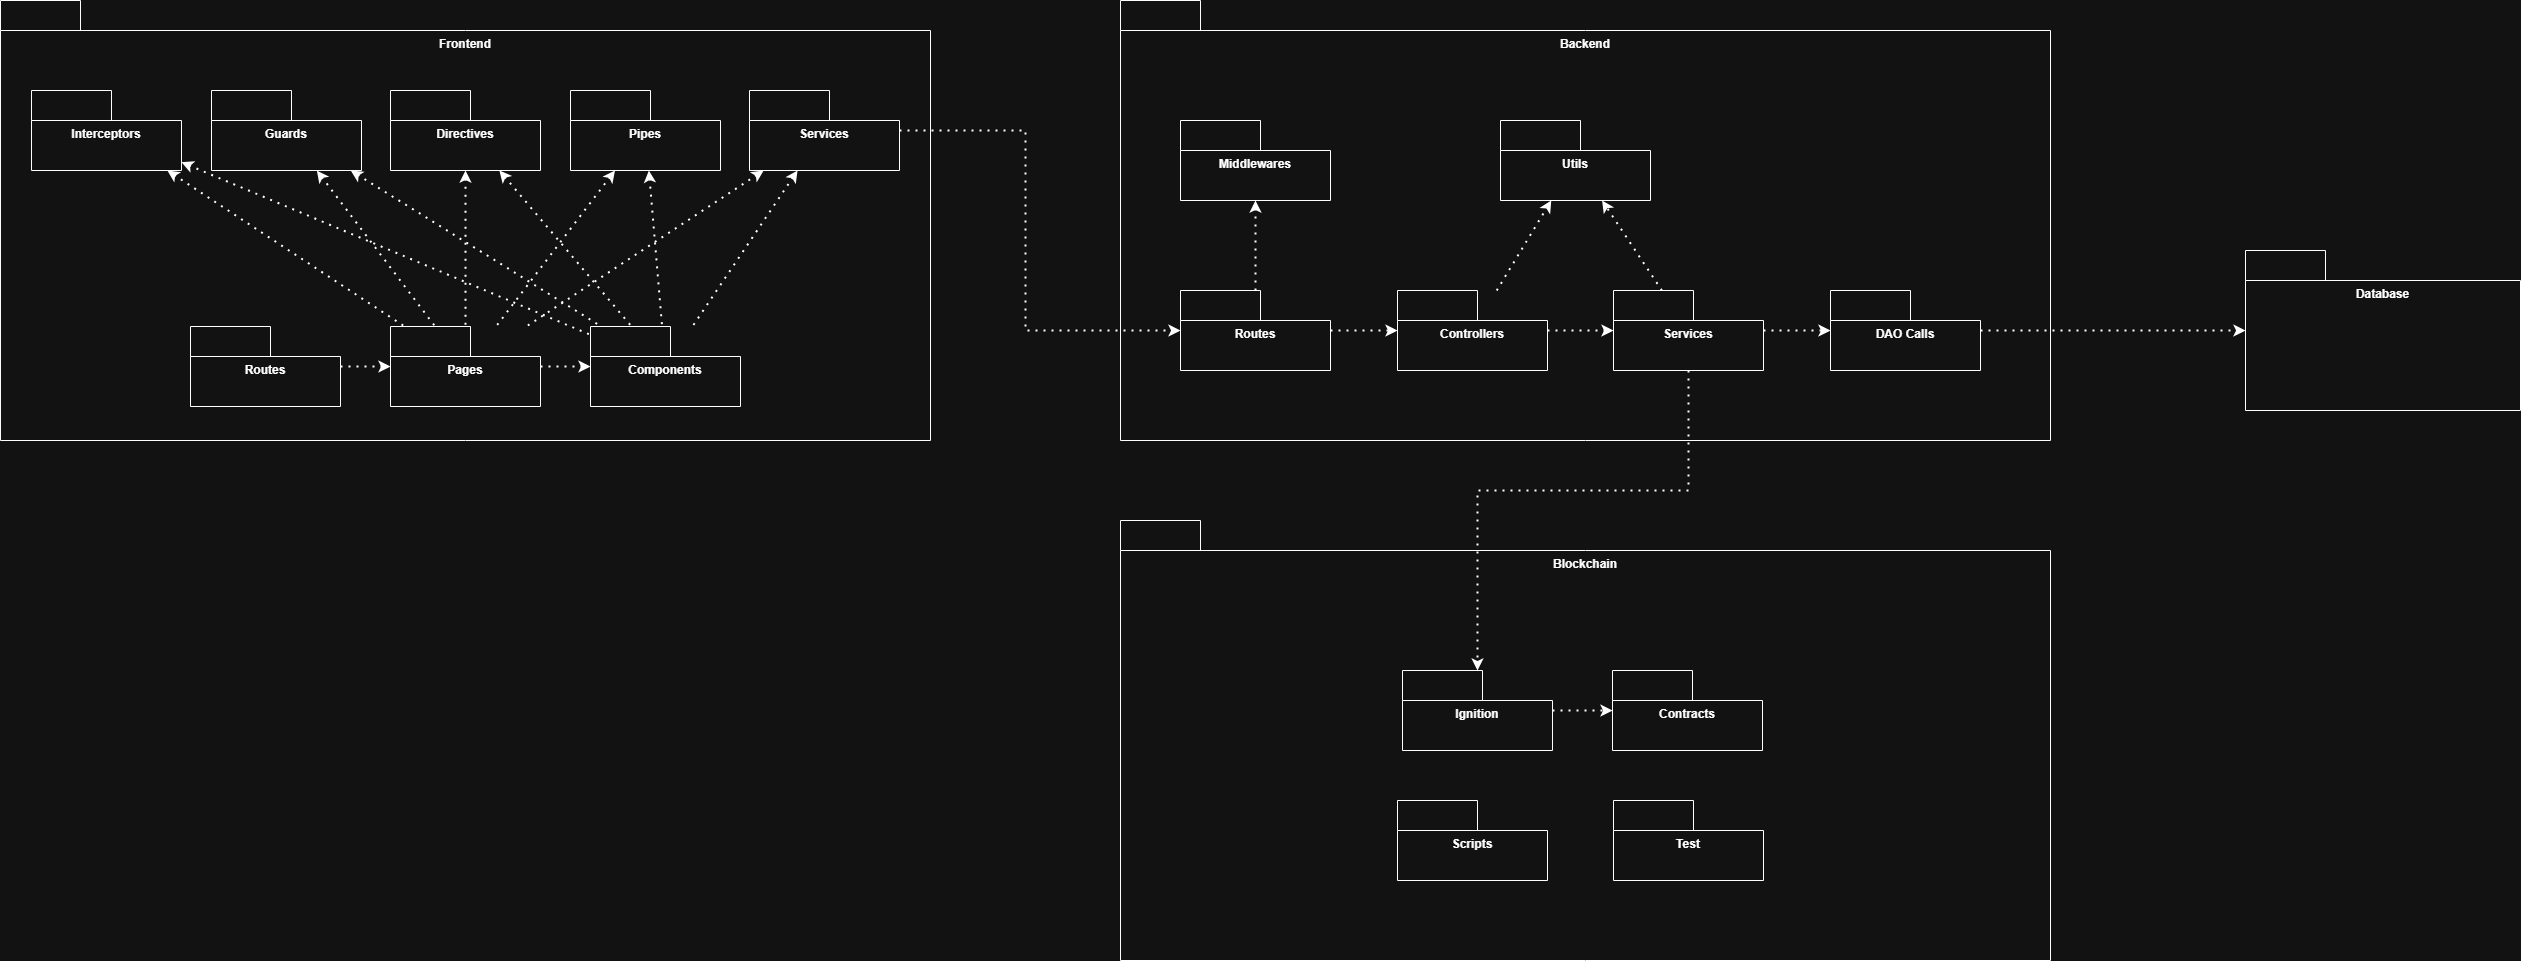

The diagram above was exported from draw.io. Its source (the exported page's mxGraphModel, read from the mxfile embedded in the PNG):
<mxGraphModel dx="2802" dy="1492" grid="1" gridSize="10" guides="1" tooltips="1" connect="1" arrows="1" fold="1" page="1" pageScale="1" pageWidth="3300" pageHeight="4681" math="0" shadow="0">
  <root>
    <mxCell id="0" />
    <mxCell id="1" parent="0" />
    <mxCell id="vLSbxIeZc8i1ACmLWZka-1" parent="1" style="shape=folder;fontStyle=1;tabWidth=80;tabHeight=30;tabPosition=left;html=1;boundedLbl=1;whiteSpace=wrap;verticalAlign=top;" value="Backend" vertex="1">
      <mxGeometry height="440" width="930" x="1185" y="310" as="geometry" />
    </mxCell>
    <mxCell id="vLSbxIeZc8i1ACmLWZka-3" parent="1" style="shape=folder;fontStyle=1;tabWidth=80;tabHeight=30;tabPosition=left;html=1;boundedLbl=1;whiteSpace=wrap;verticalAlign=top;" value="Routes" vertex="1">
      <mxGeometry height="80" width="150" x="1245" y="600" as="geometry" />
    </mxCell>
    <mxCell id="vLSbxIeZc8i1ACmLWZka-5" parent="1" style="shape=folder;fontStyle=1;tabWidth=80;tabHeight=30;tabPosition=left;html=1;boundedLbl=1;whiteSpace=wrap;verticalAlign=top;" value="Controllers" vertex="1">
      <mxGeometry height="80" width="150" x="1462" y="600" as="geometry" />
    </mxCell>
    <mxCell id="vLSbxIeZc8i1ACmLWZka-7" parent="1" style="shape=folder;fontStyle=1;tabWidth=80;tabHeight=30;tabPosition=left;html=1;boundedLbl=1;whiteSpace=wrap;verticalAlign=top;" value="Services" vertex="1">
      <mxGeometry height="80" width="150" x="1678" y="600" as="geometry" />
    </mxCell>
    <mxCell id="vLSbxIeZc8i1ACmLWZka-8" parent="1" style="shape=folder;fontStyle=1;tabWidth=80;tabHeight=30;tabPosition=left;html=1;boundedLbl=1;whiteSpace=wrap;verticalAlign=top;" value="DAO Calls" vertex="1">
      <mxGeometry height="80" width="150" x="1895" y="600" as="geometry" />
    </mxCell>
    <mxCell id="vLSbxIeZc8i1ACmLWZka-9" parent="1" style="shape=folder;fontStyle=1;tabWidth=80;tabHeight=30;tabPosition=left;html=1;boundedLbl=1;whiteSpace=wrap;verticalAlign=top;" value="Middlewares" vertex="1">
      <mxGeometry height="80" width="150" x="1245" y="430" as="geometry" />
    </mxCell>
    <mxCell id="vLSbxIeZc8i1ACmLWZka-10" parent="1" style="shape=folder;fontStyle=1;tabWidth=80;tabHeight=30;tabPosition=left;html=1;boundedLbl=1;whiteSpace=wrap;verticalAlign=top;" value="Utils" vertex="1">
      <mxGeometry height="80" width="150" x="1565" y="430" as="geometry" />
    </mxCell>
    <mxCell id="vLSbxIeZc8i1ACmLWZka-11" edge="1" parent="1" source="vLSbxIeZc8i1ACmLWZka-3" style="endArrow=classic;dashed=1;html=1;dashPattern=1 3;strokeWidth=2;rounded=0;endFill=1;" target="vLSbxIeZc8i1ACmLWZka-9" value="">
      <mxGeometry height="50" relative="1" width="50" as="geometry">
        <mxPoint x="1275" y="530" as="sourcePoint" />
        <mxPoint x="1275" y="560" as="targetPoint" />
      </mxGeometry>
    </mxCell>
    <mxCell id="vLSbxIeZc8i1ACmLWZka-12" edge="1" parent="1" source="vLSbxIeZc8i1ACmLWZka-3" style="endArrow=classic;dashed=1;html=1;dashPattern=1 3;strokeWidth=2;rounded=0;endFill=1;" target="vLSbxIeZc8i1ACmLWZka-5" value="">
      <mxGeometry height="50" relative="1" width="50" as="geometry">
        <mxPoint x="1355" y="590" as="sourcePoint" />
        <mxPoint x="1315" y="590" as="targetPoint" />
      </mxGeometry>
    </mxCell>
    <mxCell id="vLSbxIeZc8i1ACmLWZka-13" edge="1" parent="1" source="vLSbxIeZc8i1ACmLWZka-5" style="endArrow=classic;dashed=1;html=1;dashPattern=1 3;strokeWidth=2;rounded=0;endFill=1;" target="vLSbxIeZc8i1ACmLWZka-7" value="">
      <mxGeometry height="50" relative="1" width="50" as="geometry">
        <mxPoint x="1425" y="630" as="sourcePoint" />
        <mxPoint x="1425" y="660" as="targetPoint" />
      </mxGeometry>
    </mxCell>
    <mxCell id="vLSbxIeZc8i1ACmLWZka-14" edge="1" parent="1" source="vLSbxIeZc8i1ACmLWZka-7" style="endArrow=classic;dashed=1;html=1;dashPattern=1 3;strokeWidth=2;rounded=0;endFill=1;" target="vLSbxIeZc8i1ACmLWZka-8" value="">
      <mxGeometry height="50" relative="1" width="50" as="geometry">
        <mxPoint x="1375" y="700" as="sourcePoint" />
        <mxPoint x="1375" y="740" as="targetPoint" />
      </mxGeometry>
    </mxCell>
    <mxCell id="vLSbxIeZc8i1ACmLWZka-15" edge="1" parent="1" source="vLSbxIeZc8i1ACmLWZka-7" style="endArrow=classic;dashed=1;html=1;dashPattern=1 3;strokeWidth=2;rounded=0;endFill=1;" target="vLSbxIeZc8i1ACmLWZka-10" value="">
      <mxGeometry height="50" relative="1" width="50" as="geometry">
        <mxPoint x="1535" y="710" as="sourcePoint" />
        <mxPoint x="1535" y="750" as="targetPoint" />
      </mxGeometry>
    </mxCell>
    <mxCell id="vLSbxIeZc8i1ACmLWZka-17" edge="1" parent="1" source="vLSbxIeZc8i1ACmLWZka-5" style="endArrow=classic;dashed=1;html=1;dashPattern=1 3;strokeWidth=2;rounded=0;endFill=1;" target="vLSbxIeZc8i1ACmLWZka-10" value="">
      <mxGeometry height="50" relative="1" width="50" as="geometry">
        <mxPoint x="1745" y="730" as="sourcePoint" />
        <mxPoint x="1655" y="748" as="targetPoint" />
      </mxGeometry>
    </mxCell>
    <mxCell id="vLSbxIeZc8i1ACmLWZka-18" parent="1" style="shape=folder;fontStyle=1;tabWidth=80;tabHeight=30;tabPosition=left;html=1;boundedLbl=1;whiteSpace=wrap;verticalAlign=top;" value="Frontend" vertex="1">
      <mxGeometry height="440" width="930" x="65" y="310" as="geometry" />
    </mxCell>
    <mxCell id="vLSbxIeZc8i1ACmLWZka-19" parent="1" style="shape=folder;fontStyle=1;tabWidth=80;tabHeight=30;tabPosition=left;html=1;boundedLbl=1;whiteSpace=wrap;verticalAlign=top;" value="Components" vertex="1">
      <mxGeometry height="80" width="150" x="655" y="636" as="geometry" />
    </mxCell>
    <mxCell id="vLSbxIeZc8i1ACmLWZka-20" parent="1" style="shape=folder;fontStyle=1;tabWidth=80;tabHeight=30;tabPosition=left;html=1;boundedLbl=1;whiteSpace=wrap;verticalAlign=top;" value="Guards" vertex="1">
      <mxGeometry height="80" width="150" x="276" y="400" as="geometry" />
    </mxCell>
    <mxCell id="vLSbxIeZc8i1ACmLWZka-21" parent="1" style="shape=folder;fontStyle=1;tabWidth=80;tabHeight=30;tabPosition=left;html=1;boundedLbl=1;whiteSpace=wrap;verticalAlign=top;" value="Directives" vertex="1">
      <mxGeometry height="80" width="150" x="455" y="400" as="geometry" />
    </mxCell>
    <mxCell id="vLSbxIeZc8i1ACmLWZka-22" parent="1" style="shape=folder;fontStyle=1;tabWidth=80;tabHeight=30;tabPosition=left;html=1;boundedLbl=1;whiteSpace=wrap;verticalAlign=top;" value="Pipes" vertex="1">
      <mxGeometry height="80" width="150" x="635" y="400" as="geometry" />
    </mxCell>
    <mxCell id="vLSbxIeZc8i1ACmLWZka-23" parent="1" style="shape=folder;fontStyle=1;tabWidth=80;tabHeight=30;tabPosition=left;html=1;boundedLbl=1;whiteSpace=wrap;verticalAlign=top;" value="Pages" vertex="1">
      <mxGeometry height="80" width="150" x="455" y="636" as="geometry" />
    </mxCell>
    <mxCell id="vLSbxIeZc8i1ACmLWZka-24" parent="1" style="shape=folder;fontStyle=1;tabWidth=80;tabHeight=30;tabPosition=left;html=1;boundedLbl=1;whiteSpace=wrap;verticalAlign=top;" value="Services" vertex="1">
      <mxGeometry height="80" width="150" x="814" y="400" as="geometry" />
    </mxCell>
    <mxCell id="vLSbxIeZc8i1ACmLWZka-25" parent="1" style="shape=folder;fontStyle=1;tabWidth=80;tabHeight=30;tabPosition=left;html=1;boundedLbl=1;whiteSpace=wrap;verticalAlign=top;" value="Interceptors" vertex="1">
      <mxGeometry height="80" width="150" x="96" y="400" as="geometry" />
    </mxCell>
    <mxCell id="vLSbxIeZc8i1ACmLWZka-28" parent="1" style="shape=folder;fontStyle=1;tabWidth=80;tabHeight=30;tabPosition=left;html=1;boundedLbl=1;whiteSpace=wrap;verticalAlign=top;" value="Routes" vertex="1">
      <mxGeometry height="80" width="150" x="255" y="636" as="geometry" />
    </mxCell>
    <mxCell id="vLSbxIeZc8i1ACmLWZka-29" edge="1" parent="1" source="vLSbxIeZc8i1ACmLWZka-28" style="endArrow=classic;dashed=1;html=1;dashPattern=1 3;strokeWidth=2;rounded=0;endFill=1;" target="vLSbxIeZc8i1ACmLWZka-23" value="">
      <mxGeometry height="50" relative="1" width="50" as="geometry">
        <mxPoint x="965" y="630" as="sourcePoint" />
        <mxPoint x="965" y="540" as="targetPoint" />
      </mxGeometry>
    </mxCell>
    <mxCell id="vLSbxIeZc8i1ACmLWZka-30" edge="1" parent="1" source="vLSbxIeZc8i1ACmLWZka-23" style="endArrow=classic;dashed=1;html=1;dashPattern=1 3;strokeWidth=2;rounded=0;endFill=1;" target="vLSbxIeZc8i1ACmLWZka-19" value="">
      <mxGeometry height="50" relative="1" width="50" as="geometry">
        <mxPoint x="825" y="660" as="sourcePoint" />
        <mxPoint x="875" y="660" as="targetPoint" />
      </mxGeometry>
    </mxCell>
    <mxCell id="vLSbxIeZc8i1ACmLWZka-31" edge="1" parent="1" source="vLSbxIeZc8i1ACmLWZka-24" style="endArrow=none;dashed=1;html=1;dashPattern=1 3;strokeWidth=2;rounded=0;endFill=0;startArrow=classic;startFill=1;" target="vLSbxIeZc8i1ACmLWZka-23" value="">
      <mxGeometry height="50" relative="1" width="50" as="geometry">
        <mxPoint x="245" y="550" as="sourcePoint" />
        <mxPoint x="295" y="550" as="targetPoint" />
      </mxGeometry>
    </mxCell>
    <mxCell id="vLSbxIeZc8i1ACmLWZka-32" edge="1" parent="1" source="vLSbxIeZc8i1ACmLWZka-24" style="endArrow=none;dashed=1;html=1;dashPattern=1 3;strokeWidth=2;rounded=0;endFill=0;startArrow=classic;startFill=1;" target="vLSbxIeZc8i1ACmLWZka-19" value="">
      <mxGeometry height="50" relative="1" width="50" as="geometry">
        <mxPoint x="295" y="530" as="sourcePoint" />
        <mxPoint x="345" y="530" as="targetPoint" />
      </mxGeometry>
    </mxCell>
    <mxCell id="vLSbxIeZc8i1ACmLWZka-33" edge="1" parent="1" source="vLSbxIeZc8i1ACmLWZka-25" style="endArrow=none;dashed=1;html=1;dashPattern=1 3;strokeWidth=2;rounded=0;endFill=0;startArrow=classic;startFill=1;" target="vLSbxIeZc8i1ACmLWZka-23" value="">
      <mxGeometry height="50" relative="1" width="50" as="geometry">
        <mxPoint x="585" y="550" as="sourcePoint" />
        <mxPoint x="990" y="726" as="targetPoint" />
      </mxGeometry>
    </mxCell>
    <mxCell id="vLSbxIeZc8i1ACmLWZka-35" edge="1" parent="1" source="vLSbxIeZc8i1ACmLWZka-25" style="endArrow=none;dashed=1;html=1;dashPattern=1 3;strokeWidth=2;rounded=0;endFill=0;startArrow=classic;startFill=1;" target="vLSbxIeZc8i1ACmLWZka-19" value="">
      <mxGeometry height="50" relative="1" width="50" as="geometry">
        <mxPoint x="735" y="540" as="sourcePoint" />
        <mxPoint x="1140" y="716" as="targetPoint" />
      </mxGeometry>
    </mxCell>
    <mxCell id="vLSbxIeZc8i1ACmLWZka-36" edge="1" parent="1" source="vLSbxIeZc8i1ACmLWZka-20" style="endArrow=none;dashed=1;html=1;dashPattern=1 3;strokeWidth=2;rounded=0;endFill=0;startArrow=classic;startFill=1;" target="vLSbxIeZc8i1ACmLWZka-19" value="">
      <mxGeometry height="50" relative="1" width="50" as="geometry">
        <mxPoint x="665" y="560" as="sourcePoint" />
        <mxPoint x="917" y="720" as="targetPoint" />
      </mxGeometry>
    </mxCell>
    <mxCell id="vLSbxIeZc8i1ACmLWZka-37" edge="1" parent="1" source="vLSbxIeZc8i1ACmLWZka-20" style="endArrow=none;dashed=1;html=1;dashPattern=1 3;strokeWidth=2;rounded=0;endFill=0;startArrow=classic;startFill=1;" target="vLSbxIeZc8i1ACmLWZka-23" value="">
      <mxGeometry height="50" relative="1" width="50" as="geometry">
        <mxPoint x="695" y="530" as="sourcePoint" />
        <mxPoint x="947" y="690" as="targetPoint" />
      </mxGeometry>
    </mxCell>
    <mxCell id="vLSbxIeZc8i1ACmLWZka-38" edge="1" parent="1" source="vLSbxIeZc8i1ACmLWZka-21" style="endArrow=none;dashed=1;html=1;dashPattern=1 3;strokeWidth=2;rounded=0;endFill=0;startArrow=classic;startFill=1;" target="vLSbxIeZc8i1ACmLWZka-23" value="">
      <mxGeometry height="50" relative="1" width="50" as="geometry">
        <mxPoint x="825" y="580" as="sourcePoint" />
        <mxPoint x="1077" y="740" as="targetPoint" />
      </mxGeometry>
    </mxCell>
    <mxCell id="vLSbxIeZc8i1ACmLWZka-39" edge="1" parent="1" source="vLSbxIeZc8i1ACmLWZka-21" style="endArrow=none;dashed=1;html=1;dashPattern=1 3;strokeWidth=2;rounded=0;endFill=0;startArrow=classic;startFill=1;" target="vLSbxIeZc8i1ACmLWZka-19" value="">
      <mxGeometry height="50" relative="1" width="50" as="geometry">
        <mxPoint x="735" y="670" as="sourcePoint" />
        <mxPoint x="987" y="830" as="targetPoint" />
      </mxGeometry>
    </mxCell>
    <mxCell id="vLSbxIeZc8i1ACmLWZka-40" edge="1" parent="1" source="vLSbxIeZc8i1ACmLWZka-22" style="endArrow=none;dashed=1;html=1;dashPattern=1 3;strokeWidth=2;rounded=0;endFill=0;startArrow=classic;startFill=1;" target="vLSbxIeZc8i1ACmLWZka-23" value="">
      <mxGeometry height="50" relative="1" width="50" as="geometry">
        <mxPoint x="845" y="560" as="sourcePoint" />
        <mxPoint x="1097" y="720" as="targetPoint" />
      </mxGeometry>
    </mxCell>
    <mxCell id="vLSbxIeZc8i1ACmLWZka-41" edge="1" parent="1" source="vLSbxIeZc8i1ACmLWZka-22" style="endArrow=none;dashed=1;html=1;dashPattern=1 3;strokeWidth=2;rounded=0;endFill=0;startArrow=classic;startFill=1;" target="vLSbxIeZc8i1ACmLWZka-19" value="">
      <mxGeometry height="50" relative="1" width="50" as="geometry">
        <mxPoint x="935" y="730" as="sourcePoint" />
        <mxPoint x="1187" y="890" as="targetPoint" />
      </mxGeometry>
    </mxCell>
    <mxCell id="vLSbxIeZc8i1ACmLWZka-42" parent="1" style="shape=folder;fontStyle=1;tabWidth=80;tabHeight=30;tabPosition=left;html=1;boundedLbl=1;whiteSpace=wrap;verticalAlign=top;" value="Blockchain" vertex="1">
      <mxGeometry height="440" width="930" x="1185" y="830" as="geometry" />
    </mxCell>
    <mxCell id="vLSbxIeZc8i1ACmLWZka-43" parent="1" style="shape=folder;fontStyle=1;tabWidth=80;tabHeight=30;tabPosition=left;html=1;boundedLbl=1;whiteSpace=wrap;verticalAlign=top;" value="Contracts" vertex="1">
      <mxGeometry height="80" width="150" x="1677" y="980" as="geometry" />
    </mxCell>
    <mxCell id="vLSbxIeZc8i1ACmLWZka-44" parent="1" style="shape=folder;fontStyle=1;tabWidth=80;tabHeight=30;tabPosition=left;html=1;boundedLbl=1;whiteSpace=wrap;verticalAlign=top;" value="Ignition" vertex="1">
      <mxGeometry height="80" width="150" x="1467" y="980" as="geometry" />
    </mxCell>
    <mxCell id="vLSbxIeZc8i1ACmLWZka-45" parent="1" style="shape=folder;fontStyle=1;tabWidth=80;tabHeight=30;tabPosition=left;html=1;boundedLbl=1;whiteSpace=wrap;verticalAlign=top;" value="Sc&lt;span style=&quot;color: rgba(0, 0, 0, 0); font-family: monospace; font-size: 0px; font-weight: 400; text-align: start; white-space: nowrap;&quot;&gt;%3CmxGraphModel%3E%3Croot%3E%3CmxCell%20id%3D%220%22%2F%3E%3CmxCell%20id%3D%221%22%20parent%3D%220%22%2F%3E%3CmxCell%20id%3D%222%22%20parent%3D%221%22%20style%3D%22shape%3Dfolder%3BfontStyle%3D1%3BtabWidth%3D80%3BtabHeight%3D30%3BtabPosition%3Dleft%3Bhtml%3D1%3BboundedLbl%3D1%3BwhiteSpace%3Dwrap%3BverticalAlign%3Dtop%3B%22%20value%3D%22Ignition%22%20vertex%3D%221%22%3E%3CmxGeometry%20height%3D%2280%22%20width%3D%22150%22%20x%3D%221900%22%20y%3D%22930%22%20as%3D%22geometry%22%2F%3E%3C%2FmxCell%3E%3C%2Froot%3E%3C%2FmxGraphModel%3E&lt;/span&gt;ripts" vertex="1">
      <mxGeometry height="80" width="150" x="1462" y="1110" as="geometry" />
    </mxCell>
    <mxCell id="vLSbxIeZc8i1ACmLWZka-46" parent="1" style="shape=folder;fontStyle=1;tabWidth=80;tabHeight=30;tabPosition=left;html=1;boundedLbl=1;whiteSpace=wrap;verticalAlign=top;" value="Test" vertex="1">
      <mxGeometry height="80" width="150" x="1678" y="1110" as="geometry" />
    </mxCell>
    <mxCell id="vLSbxIeZc8i1ACmLWZka-48" edge="1" parent="1" source="vLSbxIeZc8i1ACmLWZka-44" style="endArrow=classic;dashed=1;html=1;dashPattern=1 3;strokeWidth=2;rounded=0;endFill=1;" target="vLSbxIeZc8i1ACmLWZka-43" value="">
      <mxGeometry height="50" relative="1" width="50" as="geometry">
        <mxPoint x="1635" y="900" as="sourcePoint" />
        <mxPoint x="1635" y="810" as="targetPoint" />
      </mxGeometry>
    </mxCell>
    <mxCell id="vLSbxIeZc8i1ACmLWZka-49" edge="1" parent="1" source="vLSbxIeZc8i1ACmLWZka-24" style="endArrow=classic;dashed=1;html=1;dashPattern=1 3;strokeWidth=2;rounded=0;endFill=1;" target="vLSbxIeZc8i1ACmLWZka-3" value="">
      <mxGeometry height="50" relative="1" width="50" as="geometry">
        <Array as="points">
          <mxPoint x="1090" y="440" />
          <mxPoint x="1090" y="640" />
        </Array>
        <mxPoint x="1445" y="950" as="sourcePoint" />
        <mxPoint x="1505" y="950" as="targetPoint" />
      </mxGeometry>
    </mxCell>
    <mxCell id="vLSbxIeZc8i1ACmLWZka-50" edge="1" parent="1" source="vLSbxIeZc8i1ACmLWZka-7" style="endArrow=classic;dashed=1;html=1;dashPattern=1 3;strokeWidth=2;rounded=0;endFill=1;" target="vLSbxIeZc8i1ACmLWZka-44" value="">
      <mxGeometry height="50" relative="1" width="50" as="geometry">
        <Array as="points">
          <mxPoint x="1753" y="800" />
          <mxPoint x="1542" y="800" />
        </Array>
        <mxPoint x="1455" y="780" as="sourcePoint" />
        <mxPoint x="1515" y="780" as="targetPoint" />
      </mxGeometry>
    </mxCell>
    <mxCell id="vLSbxIeZc8i1ACmLWZka-51" parent="1" style="shape=folder;fontStyle=1;tabWidth=80;tabHeight=30;tabPosition=left;html=1;boundedLbl=1;whiteSpace=wrap;verticalAlign=top;" value="Database" vertex="1">
      <mxGeometry height="160" width="275" x="2310" y="560" as="geometry" />
    </mxCell>
    <mxCell id="vLSbxIeZc8i1ACmLWZka-52" edge="1" parent="1" source="vLSbxIeZc8i1ACmLWZka-8" style="endArrow=classic;dashed=1;html=1;dashPattern=1 3;strokeWidth=2;rounded=0;endFill=1;" target="vLSbxIeZc8i1ACmLWZka-51" value="">
      <mxGeometry height="50" relative="1" width="50" as="geometry">
        <mxPoint x="2120" y="640" as="sourcePoint" />
        <mxPoint x="2187" y="640" as="targetPoint" />
      </mxGeometry>
    </mxCell>
  </root>
</mxGraphModel>